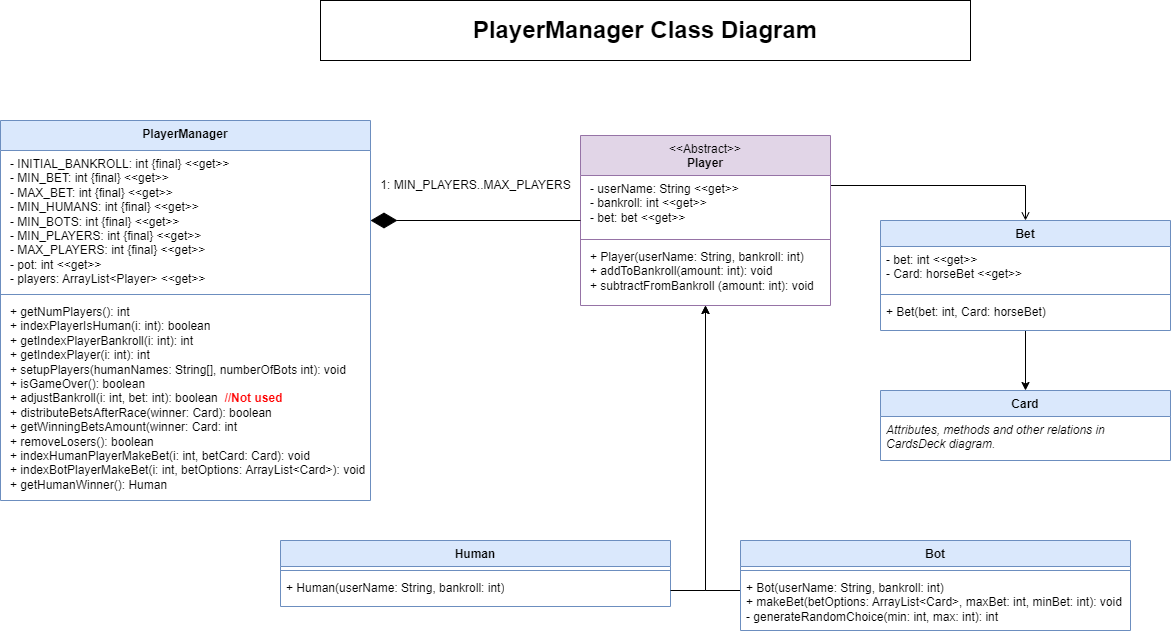

The diagram above was exported from draw.io. Its source (the exported page's mxGraphModel, read from the mxfile embedded in the PNG):
<mxGraphModel dx="1480" dy="866" grid="1" gridSize="10" guides="1" tooltips="1" connect="1" arrows="1" fold="1" page="1" pageScale="1" pageWidth="827" pageHeight="1169" math="0" shadow="0">
  <root>
    <mxCell id="0" />
    <mxCell id="1" parent="0" />
    <mxCell id="z2fCPTUkZ29jgb70padZ-22" style="edgeStyle=orthogonalEdgeStyle;rounded=0;orthogonalLoop=1;jettySize=auto;html=1;endArrow=open;endFill=0;" parent="1" source="z2fCPTUkZ29jgb70padZ-5" target="z2fCPTUkZ29jgb70padZ-9" edge="1">
      <mxGeometry relative="1" as="geometry">
        <Array as="points">
          <mxPoint x="740" y="205" />
          <mxPoint x="740" y="205" />
        </Array>
      </mxGeometry>
    </mxCell>
    <mxCell id="z2fCPTUkZ29jgb70padZ-5" value="&lt;span style=&quot;font-weight: 400;&quot;&gt;&amp;lt;&amp;lt;Abstract&amp;gt;&amp;gt;&lt;/span&gt;&lt;br&gt;&lt;div&gt;Player&lt;/div&gt;" style="swimlane;fontStyle=1;align=center;verticalAlign=top;childLayout=stackLayout;horizontal=1;startSize=40;horizontalStack=0;resizeParent=1;resizeParentMax=0;resizeLast=0;collapsible=1;marginBottom=0;whiteSpace=wrap;html=1;fillColor=#e1d5e7;strokeColor=#9673a6;" parent="1" vertex="1">
      <mxGeometry x="580" y="155" width="250" height="170" as="geometry" />
    </mxCell>
    <mxCell id="z2fCPTUkZ29jgb70padZ-6" value="&lt;p style=&quot;margin: 0px 0px 0px 4px;&quot;&gt;- userName: String&amp;nbsp;&lt;span style=&quot;background-color: initial;&quot;&gt;&amp;lt;&amp;lt;get&amp;gt;&amp;gt;&lt;/span&gt;&lt;/p&gt;&lt;p style=&quot;margin: 0px 0px 0px 4px;&quot;&gt;- bankroll: int&amp;nbsp;&lt;span style=&quot;background-color: initial;&quot;&gt;&amp;lt;&amp;lt;get&amp;gt;&amp;gt;&lt;/span&gt;&lt;/p&gt;&lt;p style=&quot;margin: 0px 0px 0px 4px;&quot;&gt;- bet: bet&amp;nbsp;&lt;span style=&quot;background-color: initial;&quot;&gt;&amp;lt;&amp;lt;get&amp;gt;&amp;gt;&lt;/span&gt;&lt;/p&gt;" style="text;strokeColor=none;fillColor=none;align=left;verticalAlign=top;spacingLeft=4;spacingRight=4;overflow=hidden;rotatable=0;points=[[0,0.5],[1,0.5]];portConstraint=eastwest;whiteSpace=wrap;html=1;" parent="z2fCPTUkZ29jgb70padZ-5" vertex="1">
      <mxGeometry y="40" width="250" height="60" as="geometry" />
    </mxCell>
    <mxCell id="z2fCPTUkZ29jgb70padZ-7" value="" style="line;strokeWidth=1;fillColor=none;align=left;verticalAlign=middle;spacingTop=-1;spacingLeft=3;spacingRight=3;rotatable=0;labelPosition=right;points=[];portConstraint=eastwest;strokeColor=inherit;" parent="z2fCPTUkZ29jgb70padZ-5" vertex="1">
      <mxGeometry y="100" width="250" height="8" as="geometry" />
    </mxCell>
    <mxCell id="z2fCPTUkZ29jgb70padZ-8" value="&lt;p style=&quot;margin: 0px 0px 0px 4px;&quot;&gt;+ Player(userName: String, bankroll: int)&lt;/p&gt;&lt;p style=&quot;margin: 0px 0px 0px 4px;&quot;&gt;+ addToBankroll(amount: int): void&lt;/p&gt;&lt;p style=&quot;margin: 0px 0px 0px 4px;&quot;&gt;+ subtractFromBankroll (amount: int): void&lt;/p&gt;" style="text;strokeColor=none;fillColor=none;align=left;verticalAlign=top;spacingLeft=4;spacingRight=4;overflow=hidden;rotatable=0;points=[[0,0.5],[1,0.5]];portConstraint=eastwest;whiteSpace=wrap;html=1;" parent="z2fCPTUkZ29jgb70padZ-5" vertex="1">
      <mxGeometry y="108" width="250" height="62" as="geometry" />
    </mxCell>
    <mxCell id="um1HW2fCUZZ-oQXsAild-5" style="edgeStyle=orthogonalEdgeStyle;rounded=0;orthogonalLoop=1;jettySize=auto;html=1;" edge="1" parent="1" source="z2fCPTUkZ29jgb70padZ-9" target="um1HW2fCUZZ-oQXsAild-3">
      <mxGeometry relative="1" as="geometry" />
    </mxCell>
    <mxCell id="z2fCPTUkZ29jgb70padZ-9" value="Bet" style="swimlane;fontStyle=1;align=center;verticalAlign=top;childLayout=stackLayout;horizontal=1;startSize=26;horizontalStack=0;resizeParent=1;resizeParentMax=0;resizeLast=0;collapsible=1;marginBottom=0;whiteSpace=wrap;html=1;fillColor=#dae8fc;strokeColor=#6c8ebf;" parent="1" vertex="1">
      <mxGeometry x="880" y="240" width="290" height="110" as="geometry" />
    </mxCell>
    <mxCell id="z2fCPTUkZ29jgb70padZ-10" value="- bet: int &amp;lt;&amp;lt;get&amp;gt;&amp;gt;&lt;div&gt;- Card: horseBet &amp;lt;&amp;lt;get&amp;gt;&amp;gt;&lt;/div&gt;" style="text;strokeColor=none;fillColor=none;align=left;verticalAlign=top;spacingLeft=4;spacingRight=4;overflow=hidden;rotatable=0;points=[[0,0.5],[1,0.5]];portConstraint=eastwest;whiteSpace=wrap;html=1;" parent="z2fCPTUkZ29jgb70padZ-9" vertex="1">
      <mxGeometry y="26" width="290" height="44" as="geometry" />
    </mxCell>
    <mxCell id="z2fCPTUkZ29jgb70padZ-11" value="" style="line;strokeWidth=1;fillColor=none;align=left;verticalAlign=middle;spacingTop=-1;spacingLeft=3;spacingRight=3;rotatable=0;labelPosition=right;points=[];portConstraint=eastwest;strokeColor=inherit;" parent="z2fCPTUkZ29jgb70padZ-9" vertex="1">
      <mxGeometry y="70" width="290" height="8" as="geometry" />
    </mxCell>
    <mxCell id="z2fCPTUkZ29jgb70padZ-12" value="+ Bet(bet: int,&amp;nbsp;&lt;span style=&quot;background-color: initial;&quot;&gt;Card: horseBet)&lt;/span&gt;" style="text;strokeColor=none;fillColor=none;align=left;verticalAlign=top;spacingLeft=4;spacingRight=4;overflow=hidden;rotatable=0;points=[[0,0.5],[1,0.5]];portConstraint=eastwest;whiteSpace=wrap;html=1;" parent="z2fCPTUkZ29jgb70padZ-9" vertex="1">
      <mxGeometry y="78" width="290" height="32" as="geometry" />
    </mxCell>
    <mxCell id="z2fCPTUkZ29jgb70padZ-13" value="Human" style="swimlane;fontStyle=1;align=center;verticalAlign=top;childLayout=stackLayout;horizontal=1;startSize=26;horizontalStack=0;resizeParent=1;resizeParentMax=0;resizeLast=0;collapsible=1;marginBottom=0;whiteSpace=wrap;html=1;fillColor=#dae8fc;strokeColor=#6c8ebf;" parent="1" vertex="1">
      <mxGeometry x="280" y="560" width="390" height="66" as="geometry" />
    </mxCell>
    <mxCell id="z2fCPTUkZ29jgb70padZ-15" value="" style="line;strokeWidth=1;fillColor=none;align=left;verticalAlign=middle;spacingTop=-1;spacingLeft=3;spacingRight=3;rotatable=0;labelPosition=right;points=[];portConstraint=eastwest;strokeColor=inherit;" parent="z2fCPTUkZ29jgb70padZ-13" vertex="1">
      <mxGeometry y="26" width="390" height="8" as="geometry" />
    </mxCell>
    <mxCell id="z2fCPTUkZ29jgb70padZ-16" value="+ Human(userName: String, bankroll: int&lt;span style=&quot;background-color: initial;&quot;&gt;)&lt;/span&gt;" style="text;strokeColor=none;fillColor=none;align=left;verticalAlign=top;spacingLeft=4;spacingRight=4;overflow=hidden;rotatable=0;points=[[0,0.5],[1,0.5]];portConstraint=eastwest;whiteSpace=wrap;html=1;" parent="z2fCPTUkZ29jgb70padZ-13" vertex="1">
      <mxGeometry y="34" width="390" height="32" as="geometry" />
    </mxCell>
    <mxCell id="z2fCPTUkZ29jgb70padZ-21" style="edgeStyle=orthogonalEdgeStyle;rounded=0;orthogonalLoop=1;jettySize=auto;html=1;" parent="1" source="z2fCPTUkZ29jgb70padZ-17" target="z2fCPTUkZ29jgb70padZ-5" edge="1">
      <mxGeometry relative="1" as="geometry">
        <Array as="points">
          <mxPoint x="705" y="610" />
        </Array>
      </mxGeometry>
    </mxCell>
    <mxCell id="z2fCPTUkZ29jgb70padZ-17" value="Bot" style="swimlane;fontStyle=1;align=center;verticalAlign=top;childLayout=stackLayout;horizontal=1;startSize=26;horizontalStack=0;resizeParent=1;resizeParentMax=0;resizeLast=0;collapsible=1;marginBottom=0;whiteSpace=wrap;html=1;fillColor=#dae8fc;strokeColor=#6c8ebf;" parent="1" vertex="1">
      <mxGeometry x="740" y="560" width="390" height="90" as="geometry" />
    </mxCell>
    <mxCell id="z2fCPTUkZ29jgb70padZ-18" value="" style="line;strokeWidth=1;fillColor=none;align=left;verticalAlign=middle;spacingTop=-1;spacingLeft=3;spacingRight=3;rotatable=0;labelPosition=right;points=[];portConstraint=eastwest;strokeColor=inherit;" parent="z2fCPTUkZ29jgb70padZ-17" vertex="1">
      <mxGeometry y="26" width="390" height="8" as="geometry" />
    </mxCell>
    <mxCell id="z2fCPTUkZ29jgb70padZ-19" value="+ Bot(userName: String, bankroll: int&lt;span style=&quot;background-color: initial;&quot;&gt;)&lt;/span&gt;&lt;div&gt;&lt;span style=&quot;background-color: initial;&quot;&gt;+ makeBet(betOptions: ArrayList&amp;lt;Card&amp;gt;, maxBet: int, minBet: int): void&lt;/span&gt;&lt;/div&gt;&lt;div&gt;&lt;span style=&quot;background-color: initial;&quot;&gt;- generateRandomChoice(&lt;/span&gt;&lt;span style=&quot;background-color: initial;&quot;&gt;min: int, max: int): int&lt;/span&gt;&lt;/div&gt;" style="text;strokeColor=none;fillColor=none;align=left;verticalAlign=top;spacingLeft=4;spacingRight=4;overflow=hidden;rotatable=0;points=[[0,0.5],[1,0.5]];portConstraint=eastwest;whiteSpace=wrap;html=1;" parent="z2fCPTUkZ29jgb70padZ-17" vertex="1">
      <mxGeometry y="34" width="390" height="56" as="geometry" />
    </mxCell>
    <mxCell id="z2fCPTUkZ29jgb70padZ-20" style="edgeStyle=orthogonalEdgeStyle;rounded=0;orthogonalLoop=1;jettySize=auto;html=1;" parent="1" source="z2fCPTUkZ29jgb70padZ-16" target="z2fCPTUkZ29jgb70padZ-5" edge="1">
      <mxGeometry relative="1" as="geometry" />
    </mxCell>
    <mxCell id="z2fCPTUkZ29jgb70padZ-23" value="&lt;div&gt;PlayerManager&lt;/div&gt;" style="swimlane;fontStyle=1;align=center;verticalAlign=top;childLayout=stackLayout;horizontal=1;startSize=30;horizontalStack=0;resizeParent=1;resizeParentMax=0;resizeLast=0;collapsible=1;marginBottom=0;whiteSpace=wrap;html=1;fillColor=#dae8fc;strokeColor=#6c8ebf;" parent="1" vertex="1">
      <mxGeometry y="140" width="370" height="380" as="geometry" />
    </mxCell>
    <mxCell id="z2fCPTUkZ29jgb70padZ-24" value="&lt;p style=&quot;margin: 0px 0px 0px 4px;&quot;&gt;- INITIAL_BANKROLL: int {final}&amp;nbsp;&lt;span style=&quot;background-color: initial;&quot;&gt;&amp;lt;&amp;lt;get&amp;gt;&amp;gt;&lt;/span&gt;&lt;/p&gt;&lt;p style=&quot;margin: 0px 0px 0px 4px;&quot;&gt;- MIN_BET: int {final}&lt;span style=&quot;background-color: initial;&quot;&gt;&amp;nbsp;&lt;/span&gt;&lt;span style=&quot;background-color: initial;&quot;&gt;&amp;lt;&amp;lt;get&amp;gt;&amp;gt;&lt;/span&gt;&lt;/p&gt;&lt;p style=&quot;margin: 0px 0px 0px 4px;&quot;&gt;- MAX_BET: int&amp;nbsp;&lt;span style=&quot;background-color: initial;&quot;&gt;{final}&lt;/span&gt;&lt;span style=&quot;background-color: initial;&quot;&gt;&amp;nbsp;&lt;/span&gt;&lt;span style=&quot;background-color: initial;&quot;&gt;&amp;lt;&amp;lt;get&amp;gt;&amp;gt;&lt;/span&gt;&lt;/p&gt;&lt;p style=&quot;margin: 0px 0px 0px 4px;&quot;&gt;&lt;span style=&quot;background-color: initial;&quot;&gt;- MIN_HUMANS&lt;/span&gt;&lt;span style=&quot;background-color: initial;&quot;&gt;: int&amp;nbsp;&lt;/span&gt;&lt;span style=&quot;background-color: initial;&quot;&gt;{final}&lt;/span&gt;&lt;span style=&quot;background-color: initial;&quot;&gt;&amp;nbsp;&lt;/span&gt;&lt;span style=&quot;background-color: initial;&quot;&gt;&amp;lt;&amp;lt;get&amp;gt;&amp;gt;&lt;/span&gt;&lt;/p&gt;&lt;p style=&quot;margin: 0px 0px 0px 4px;&quot;&gt;&lt;span style=&quot;background-color: initial;&quot;&gt;- MIN_BOTS&lt;/span&gt;&lt;span style=&quot;background-color: initial;&quot;&gt;: int&amp;nbsp;&lt;/span&gt;&lt;span style=&quot;background-color: initial;&quot;&gt;{final}&lt;/span&gt;&lt;span style=&quot;background-color: initial;&quot;&gt;&amp;nbsp;&lt;/span&gt;&lt;span style=&quot;background-color: initial;&quot;&gt;&amp;lt;&amp;lt;get&amp;gt;&amp;gt;&lt;/span&gt;&lt;/p&gt;&lt;p style=&quot;margin: 0px 0px 0px 4px;&quot;&gt;&lt;span style=&quot;background-color: initial;&quot;&gt;- MIN_PLAYERS&lt;/span&gt;&lt;span style=&quot;background-color: initial;&quot;&gt;: int&amp;nbsp;&lt;/span&gt;&lt;span style=&quot;background-color: initial;&quot;&gt;{final}&lt;/span&gt;&lt;span style=&quot;background-color: initial;&quot;&gt;&amp;nbsp;&lt;/span&gt;&lt;span style=&quot;background-color: initial;&quot;&gt;&amp;lt;&amp;lt;get&amp;gt;&amp;gt;&lt;/span&gt;&lt;/p&gt;&lt;p style=&quot;margin: 0px 0px 0px 4px;&quot;&gt;- MAX_PLAYERS&lt;span style=&quot;background-color: initial;&quot;&gt;: int&amp;nbsp;&lt;/span&gt;&lt;span style=&quot;background-color: initial;&quot;&gt;{final}&lt;/span&gt;&lt;span style=&quot;background-color: initial;&quot;&gt;&amp;nbsp;&lt;/span&gt;&lt;span style=&quot;background-color: initial;&quot;&gt;&amp;lt;&amp;lt;get&amp;gt;&amp;gt;&lt;/span&gt;&lt;/p&gt;&lt;p style=&quot;margin: 0px 0px 0px 4px;&quot;&gt;&lt;span style=&quot;background-color: initial;&quot;&gt;- pot: int &amp;lt;&amp;lt;get&amp;gt;&amp;gt;&lt;/span&gt;&lt;/p&gt;&lt;p style=&quot;margin: 0px 0px 0px 4px;&quot;&gt;&lt;span style=&quot;background-color: initial;&quot;&gt;- players: ArrayList&amp;lt;Player&amp;gt; &amp;lt;&amp;lt;get&amp;gt;&amp;gt;&lt;/span&gt;&lt;/p&gt;" style="text;strokeColor=none;fillColor=none;align=left;verticalAlign=top;spacingLeft=4;spacingRight=4;overflow=hidden;rotatable=0;points=[[0,0.5],[1,0.5]];portConstraint=eastwest;whiteSpace=wrap;html=1;" parent="z2fCPTUkZ29jgb70padZ-23" vertex="1">
      <mxGeometry y="30" width="370" height="140" as="geometry" />
    </mxCell>
    <mxCell id="z2fCPTUkZ29jgb70padZ-25" value="" style="line;strokeWidth=1;fillColor=none;align=left;verticalAlign=middle;spacingTop=-1;spacingLeft=3;spacingRight=3;rotatable=0;labelPosition=right;points=[];portConstraint=eastwest;strokeColor=inherit;" parent="z2fCPTUkZ29jgb70padZ-23" vertex="1">
      <mxGeometry y="170" width="370" height="8" as="geometry" />
    </mxCell>
    <mxCell id="z2fCPTUkZ29jgb70padZ-26" value="&lt;p style=&quot;margin: 0px 0px 0px 4px;&quot;&gt;+ getNumPlayers(): int&lt;/p&gt;&lt;p style=&quot;margin: 0px 0px 0px 4px;&quot;&gt;+ indexPlayerIsHuman(i: int): boolean&lt;/p&gt;&lt;p style=&quot;margin: 0px 0px 0px 4px;&quot;&gt;+ getIndexPlayerBankroll(i: int): int&lt;/p&gt;&lt;p style=&quot;margin: 0px 0px 0px 4px;&quot;&gt;+ getIndexPlayer(i: int): int&lt;/p&gt;&lt;p style=&quot;margin: 0px 0px 0px 4px;&quot;&gt;+ setupPlayers(humanNames: String[], numberOfBots int): void&lt;/p&gt;&lt;p style=&quot;margin: 0px 0px 0px 4px;&quot;&gt;+ isGameOver(): boolean&lt;/p&gt;&lt;p style=&quot;margin: 0px 0px 0px 4px;&quot;&gt;+ adjustBankroll(i: int, bet: int): boolean&amp;nbsp; &lt;b&gt;&lt;font color=&quot;#ff0000&quot;&gt;//Not used&lt;/font&gt;&lt;/b&gt;&lt;/p&gt;&lt;p style=&quot;margin: 0px 0px 0px 4px;&quot;&gt;+ distributeBetsAfterRace(winner: Card): boolean&lt;/p&gt;&lt;p style=&quot;margin: 0px 0px 0px 4px;&quot;&gt;+ getWinningBetsAmount(winner: Card: int&lt;/p&gt;&lt;p style=&quot;margin: 0px 0px 0px 4px;&quot;&gt;+ removeLosers(): boolean&lt;/p&gt;&lt;p style=&quot;margin: 0px 0px 0px 4px;&quot;&gt;+ indexHumanPlayerMakeBet(i: int, betCard: Card): void&lt;/p&gt;&lt;p style=&quot;margin: 0px 0px 0px 4px;&quot;&gt;+ indexBotPlayerMakeBet(i: int, betOptions: ArrayList&amp;lt;Card&amp;gt;): void&lt;br&gt;&lt;/p&gt;&lt;p style=&quot;margin: 0px 0px 0px 4px;&quot;&gt;+ getHumanWinner(): Human&lt;/p&gt;" style="text;strokeColor=none;fillColor=none;align=left;verticalAlign=top;spacingLeft=4;spacingRight=4;overflow=hidden;rotatable=0;points=[[0,0.5],[1,0.5]];portConstraint=eastwest;whiteSpace=wrap;html=1;" parent="z2fCPTUkZ29jgb70padZ-23" vertex="1">
      <mxGeometry y="178" width="370" height="202" as="geometry" />
    </mxCell>
    <mxCell id="z2fCPTUkZ29jgb70padZ-29" value="" style="endArrow=diamondThin;endFill=1;endSize=24;html=1;rounded=0;" parent="1" source="z2fCPTUkZ29jgb70padZ-5" target="z2fCPTUkZ29jgb70padZ-24" edge="1">
      <mxGeometry width="160" relative="1" as="geometry">
        <mxPoint x="470" y="600" as="sourcePoint" />
        <mxPoint x="630" y="600" as="targetPoint" />
      </mxGeometry>
    </mxCell>
    <mxCell id="z2fCPTUkZ29jgb70padZ-30" value="1: MIN_PLAYERS..MAX_PLAYERS" style="text;html=1;align=center;verticalAlign=middle;resizable=0;points=[];autosize=1;strokeColor=none;fillColor=none;" parent="1" vertex="1">
      <mxGeometry x="370" y="190" width="210" height="30" as="geometry" />
    </mxCell>
    <mxCell id="DECdVFyoNMPStFlY2k0M-1" value="PlayerManager Class Diagram" style="rounded=0;whiteSpace=wrap;html=1;fontStyle=1;fontSize=24;" parent="1" vertex="1">
      <mxGeometry x="320" y="20" width="650" height="60" as="geometry" />
    </mxCell>
    <mxCell id="um1HW2fCUZZ-oQXsAild-3" value="&lt;b&gt;Card&lt;/b&gt;" style="swimlane;fontStyle=0;align=center;verticalAlign=top;childLayout=stackLayout;horizontal=1;startSize=26;horizontalStack=0;resizeParent=1;resizeParentMax=0;resizeLast=0;collapsible=1;marginBottom=0;whiteSpace=wrap;html=1;fillColor=#dae8fc;strokeColor=#6c8ebf;" vertex="1" parent="1">
      <mxGeometry x="880" y="410" width="290" height="70" as="geometry" />
    </mxCell>
    <mxCell id="um1HW2fCUZZ-oQXsAild-4" value="&lt;i&gt;Attributes, methods and other relations in CardsDeck diagram.&lt;/i&gt;" style="text;align=left;verticalAlign=top;spacingLeft=4;spacingRight=4;overflow=hidden;rotatable=0;points=[[0,0.5],[1,0.5]];portConstraint=eastwest;whiteSpace=wrap;html=1;" vertex="1" parent="um1HW2fCUZZ-oQXsAild-3">
      <mxGeometry y="26" width="290" height="44" as="geometry" />
    </mxCell>
  </root>
</mxGraphModel>